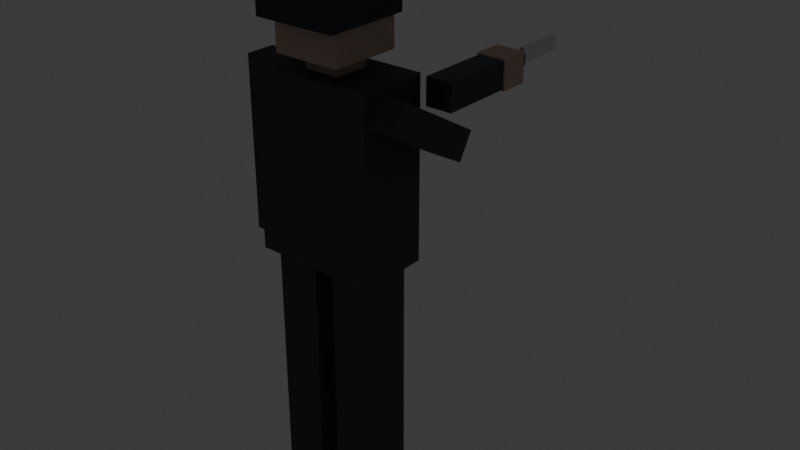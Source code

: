 # Source: combate.blend  (saved by Blender 5.1.30; exported with 4.5.12 LTS)
import bpy
from mathutils import Matrix  # noqa: F401  (used for matrix-valued properties, if any)

bpy.ops.wm.read_factory_settings(use_empty=True)
scene = bpy.context.scene
scene.name = 'Scene'

# ---- collections
col_collection = bpy.data.collections.new('Collection'); scene.collection.children.link(col_collection)

# ---- materials (node trees are filled in below, after node groups)
mat_pistola_metal = bpy.data.materials.new('Pistola_Metal')
mat_pistola_grip = bpy.data.materials.new('Pistola_Grip')
mat_enemigo_ropa = bpy.data.materials.new('Enemigo_Ropa')
mat_enemigo_piel = bpy.data.materials.new('Enemigo_Piel')
mat_enemigo_capucha = bpy.data.materials.new('Enemigo_Capucha')
mat_enemigo_ojos = bpy.data.materials.new('Enemigo_Ojos')
mat_cuchillo_mango = bpy.data.materials.new('Cuchillo_Mango')
mat_cuchillo_hoja = bpy.data.materials.new('Cuchillo_Hoja')

# ---- material node trees
mat_pistola_metal.use_nodes = True; mat_pistola_metal.node_tree.nodes.clear()
_N = mat_pistola_metal.node_tree.nodes; _L = mat_pistola_metal.node_tree.links
n0 = _N.new('ShaderNodeBsdfPrincipled'); n0.name = 'BSDF Principista'; n0.location = (-200, 100)
n0.inputs[0].default_value = (0.08, 0.08, 0.09, 1.0)
n0.inputs[1].default_value = 0.85
n0.inputs[2].default_value = 0.35
n1 = _N.new('ShaderNodeOutputMaterial'); n1.name = 'Material'; n1.location = (200, 100)
_L.new(n0.outputs[0], n1.inputs[0])
n1.is_active_output = True
mat_pistola_grip.use_nodes = True; mat_pistola_grip.node_tree.nodes.clear()
_N = mat_pistola_grip.node_tree.nodes; _L = mat_pistola_grip.node_tree.links
n0 = _N.new('ShaderNodeBsdfPrincipled'); n0.name = 'BSDF Principista'; n0.location = (-200, 100)
n0.inputs[0].default_value = (0.03, 0.03, 0.035, 1.0)
n0.inputs[2].default_value = 0.7
n1 = _N.new('ShaderNodeOutputMaterial'); n1.name = 'Material'; n1.location = (200, 100)
_L.new(n0.outputs[0], n1.inputs[0])
n1.is_active_output = True
mat_enemigo_ropa.use_nodes = True; mat_enemigo_ropa.node_tree.nodes.clear()
_N = mat_enemigo_ropa.node_tree.nodes; _L = mat_enemigo_ropa.node_tree.links
n0 = _N.new('ShaderNodeBsdfPrincipled'); n0.name = 'BSDF Principista'; n0.location = (-200, 100)
n0.inputs[0].default_value = (0.06, 0.07, 0.09, 1.0)
n0.inputs[2].default_value = 0.85
n1 = _N.new('ShaderNodeOutputMaterial'); n1.name = 'Material'; n1.location = (200, 100)
_L.new(n0.outputs[0], n1.inputs[0])
n1.is_active_output = True
mat_enemigo_piel.use_nodes = True; mat_enemigo_piel.node_tree.nodes.clear()
_N = mat_enemigo_piel.node_tree.nodes; _L = mat_enemigo_piel.node_tree.links
n0 = _N.new('ShaderNodeBsdfPrincipled'); n0.name = 'BSDF Principista'; n0.location = (-200, 100)
n0.inputs[0].default_value = (0.55, 0.4, 0.34, 1.0)
n0.inputs[2].default_value = 0.75
n1 = _N.new('ShaderNodeOutputMaterial'); n1.name = 'Material'; n1.location = (200, 100)
_L.new(n0.outputs[0], n1.inputs[0])
n1.is_active_output = True
mat_enemigo_capucha.use_nodes = True; mat_enemigo_capucha.node_tree.nodes.clear()
_N = mat_enemigo_capucha.node_tree.nodes; _L = mat_enemigo_capucha.node_tree.links
n0 = _N.new('ShaderNodeBsdfPrincipled'); n0.name = 'BSDF Principista'; n0.location = (-200, 100)
n0.inputs[0].default_value = (0.04, 0.045, 0.06, 1.0)
n0.inputs[2].default_value = 0.9
n1 = _N.new('ShaderNodeOutputMaterial'); n1.name = 'Material'; n1.location = (200, 100)
_L.new(n0.outputs[0], n1.inputs[0])
n1.is_active_output = True
mat_enemigo_ojos.use_nodes = True; mat_enemigo_ojos.node_tree.nodes.clear()
_N = mat_enemigo_ojos.node_tree.nodes; _L = mat_enemigo_ojos.node_tree.links
n0 = _N.new('ShaderNodeBsdfPrincipled'); n0.name = 'BSDF Principista'; n0.location = (-200, 100)
n0.inputs[0].default_value = (1.0, 1.0, 1.0, 1.0)
n0.inputs[2].default_value = 0.6
n0.inputs[27].default_value = (0.9, 0.95, 1.0, 1.0)
n0.inputs[28].default_value = 5.0
n1 = _N.new('ShaderNodeOutputMaterial'); n1.name = 'Material'; n1.location = (200, 100)
_L.new(n0.outputs[0], n1.inputs[0])
n1.is_active_output = True
mat_cuchillo_mango.use_nodes = True; mat_cuchillo_mango.node_tree.nodes.clear()
_N = mat_cuchillo_mango.node_tree.nodes; _L = mat_cuchillo_mango.node_tree.links
n0 = _N.new('ShaderNodeBsdfPrincipled'); n0.name = 'BSDF Principista'; n0.location = (-200, 100)
n0.inputs[0].default_value = (0.02, 0.02, 0.02, 1.0)
n0.inputs[2].default_value = 0.6
n1 = _N.new('ShaderNodeOutputMaterial'); n1.name = 'Material'; n1.location = (200, 100)
_L.new(n0.outputs[0], n1.inputs[0])
n1.is_active_output = True
mat_cuchillo_hoja.use_nodes = True; mat_cuchillo_hoja.node_tree.nodes.clear()
_N = mat_cuchillo_hoja.node_tree.nodes; _L = mat_cuchillo_hoja.node_tree.links
n0 = _N.new('ShaderNodeBsdfPrincipled'); n0.name = 'BSDF Principista'; n0.location = (-200, 100)
n0.inputs[0].default_value = (0.75, 0.78, 0.82, 1.0)
n0.inputs[1].default_value = 0.9
n0.inputs[2].default_value = 0.25
n1 = _N.new('ShaderNodeOutputMaterial'); n1.name = 'Material'; n1.location = (200, 100)
_L.new(n0.outputs[0], n1.inputs[0])
n1.is_active_output = True

# ---- world
world_world = bpy.data.worlds.new('World'); scene.world = world_world
world_world.use_nodes = True; world_world.node_tree.nodes.clear()
_N = world_world.node_tree.nodes; _L = world_world.node_tree.links
n0 = _N.new('ShaderNodeOutputWorld'); n0.name = 'World Output'; n0.location = (200, 100)
n1 = _N.new('ShaderNodeBackground'); n1.name = 'Background'; n1.location = (-200, 100)
n1.inputs[0].default_value = (0.05088, 0.05088, 0.05088, 1.0)
_L.new(n1.outputs[0], n0.inputs[0])
n0.is_active_output = True
world_world.color = (0.05088, 0.05088, 0.05088)
world_world.sun_shadow_jitter_overblur = 0.0

# ---- meshes
me_cubo = bpy.data.meshes.new('Cubo')
me_cubo.from_pydata([(-0.016, -0.01, -0.025), (-0.016, -0.01, 0.025), (-0.016, 0.19, -0.025), (-0.016, 0.19, 0.025), (0.016, -0.01, -0.025), (0.016, -0.01, 0.025), (0.016, 0.19, -0.025), (0.016, 0.19, 0.025), (-0.012, 0.19, -0.015), (-0.012, 0.19, 0.015), (-0.012, 0.21, -0.015), (-0.012, 0.21, 0.015), (0.012, 0.19, -0.015), (0.012, 0.19, 0.015), (0.012, 0.21, -0.015), (0.012, 0.21, 0.015), (-0.015, -0.02215, -0.1643), (-0.015, -0.06541, -0.03115), (-0.015, 0.02541, -0.1488), (-0.015, -0.01785, -0.0157), (0.015, -0.02215, -0.1643), (0.015, -0.06541, -0.03115), (0.015, 0.02541, -0.1488), (0.015, -0.01785, -0.0157), (-0.013, -0.005, -0.041), (-0.013, -0.005, -0.029), (-0.013, 0.045, -0.041), (-0.013, 0.045, -0.029), (0.013, -0.005, -0.041), (0.013, -0.005, -0.029), (0.013, 0.045, -0.041), (0.013, 0.045, -0.029), (-0.005, 0.009, -0.03), (-0.005, 0.009, -0.01), (-0.005, 0.021, -0.03), (-0.005, 0.021, -0.01), (0.005, 0.009, -0.03), (0.005, 0.009, -0.01), (0.005, 0.021, -0.03), (0.005, 0.021, -0.01)], [], [(0, 1, 3, 2), (2, 3, 7, 6), (6, 7, 5, 4), (4, 5, 1, 0), (2, 6, 4, 0), (7, 3, 1, 5), (8, 9, 11, 10), (10, 11, 15, 14), (14, 15, 13, 12), (12, 13, 9, 8), (10, 14, 12, 8), (15, 11, 9, 13), (16, 17, 19, 18), (18, 19, 23, 22), (22, 23, 21, 20), (20, 21, 17, 16), (18, 22, 20, 16), (23, 19, 17, 21), (24, 25, 27, 26), (26, 27, 31, 30), (30, 31, 29, 28), (28, 29, 25, 24), (26, 30, 28, 24), (31, 27, 25, 29), (32, 33, 35, 34), (34, 35, 39, 38), (38, 39, 37, 36), (36, 37, 33, 32), (34, 38, 36, 32), (39, 35, 33, 37)])
me_cubo.polygons.foreach_set('material_index', [0, 0, 0, 0, 0, 0, 0, 0, 0, 0, 0, 0, 1, 1, 1, 1, 1, 1, 0, 0, 0, 0, 0, 0, 0, 0, 0, 0, 0, 0])
_uv = me_cubo.uv_layers.new(name='MapaUV')
_uv.uv.foreach_set('vector', [0.375, 0.0, 0.625, 0.0, 0.625, 0.25, 0.375, 0.25, 0.375, 0.25, 0.625, 0.25, 0.625, 0.5, 0.375, 0.5, 0.375, 0.5, 0.625, 0.5, 0.625, 0.75, 0.375, 0.75, 0.375, 0.75, 0.625, 0.75, 0.625, 1.0, 0.375, 1.0, 0.125, 0.5, 0.375, 0.5, 0.375, 0.75, 0.125, 0.75, 0.625, 0.5, 0.875, 0.5, 0.875, 0.75, 0.625, 0.75, 0.375, 0.0, 0.625, 0.0, 0.625, 0.25, 0.375, 0.25, 0.375, 0.25, 0.625, 0.25, 0.625, 0.5, 0.375, 0.5, 0.375, 0.5, 0.625, 0.5, 0.625, 0.75, 0.375, 0.75, 0.375, 0.75, 0.625, 0.75, 0.625, 1.0, 0.375, 1.0, 0.125, 0.5, 0.375, 0.5, 0.375, 0.75, 0.125, 0.75, 0.625, 0.5, 0.875, 0.5, 0.875, 0.75, 0.625, 0.75, 0.375, 0.0, 0.625, 0.0, 0.625, 0.25, 0.375, 0.25, 0.375, 0.25, 0.625, 0.25, 0.625, 0.5, 0.375, 0.5, 0.375, 0.5, 0.625, 0.5, 0.625, 0.75, 0.375, 0.75, 0.375, 0.75, 0.625, 0.75, 0.625, 1.0, 0.375, 1.0, 0.125, 0.5, 0.375, 0.5, 0.375, 0.75, 0.125, 0.75, 0.625, 0.5, 0.875, 0.5, 0.875, 0.75, 0.625, 0.75, 0.375, 0.0, 0.625, 0.0, 0.625, 0.25, 0.375, 0.25, 0.375, 0.25, 0.625, 0.25, 0.625, 0.5, 0.375, 0.5, 0.375, 0.5, 0.625, 0.5, 0.625, 0.75, 0.375, 0.75, 0.375, 0.75, 0.625, 0.75, 0.625, 1.0, 0.375, 1.0, 0.125, 0.5, 0.375, 0.5, 0.375, 0.75, 0.125, 0.75, 0.625, 0.5, 0.875, 0.5, 0.875, 0.75, 0.625, 0.75, 0.375, 0.0, 0.625, 0.0, 0.625, 0.25, 0.375, 0.25, 0.375, 0.25, 0.625, 0.25, 0.625, 0.5, 0.375, 0.5, 0.375, 0.5, 0.625, 0.5, 0.625, 0.75, 0.375, 0.75, 0.375, 0.75, 0.625, 0.75, 0.625, 1.0, 0.375, 1.0, 0.125, 0.5, 0.375, 0.5, 0.375, 0.75, 0.125, 0.75, 0.625, 0.5, 0.875, 0.5, 0.875, 0.75, 0.625, 0.75])
me_cubo.materials.append(mat_pistola_metal)
me_cubo.materials.append(mat_pistola_grip)
me_cubo.update()
me_cubo_005 = bpy.data.meshes.new('Cubo.005')
me_cubo_005.from_pydata([(-0.185, -0.08, 0.0), (-0.185, -0.08, 0.84), (-0.185, 0.08, 0.0), (-0.185, 0.08, 0.84), (-0.035, -0.08, 0.0), (-0.035, -0.08, 0.84), (-0.035, 0.08, 0.0), (-0.035, 0.08, 0.84), (0.035, -0.08, 0.0), (0.035, -0.08, 0.84), (0.035, 0.08, 0.0), (0.035, 0.08, 0.84), (0.185, -0.08, 0.0), (0.185, -0.08, 0.84), (0.185, 0.08, 0.0), (0.185, 0.08, 0.84), (-0.21, -0.12, 0.82), (-0.21, -0.12, 1.42), (-0.21, 0.12, 0.82), (-0.21, 0.12, 1.42), (0.21, -0.12, 0.82), (0.21, -0.12, 1.42), (0.21, 0.12, 0.82), (0.21, 0.12, 1.42), (-0.06, -0.06, 1.41), (-0.06, -0.06, 1.51), (-0.06, 0.06, 1.41), (-0.06, 0.06, 1.51), (0.06, -0.06, 1.41), (0.06, -0.06, 1.51), (0.06, 0.06, 1.41), (0.06, 0.06, 1.51), (-0.115, -0.12, 1.47), (-0.115, -0.12, 1.73), (-0.115, 0.12, 1.47), (-0.115, 0.12, 1.73), (0.115, -0.12, 1.47), (0.115, -0.12, 1.73), (0.115, 0.12, 1.47), (0.115, 0.12, 1.73), (-0.14, -0.165, 1.58), (-0.14, -0.165, 1.78), (-0.14, 0.125, 1.58), (-0.14, 0.125, 1.78), (0.14, -0.165, 1.58), (0.14, -0.165, 1.78), (0.14, 0.125, 1.58), (0.14, 0.125, 1.78), (-0.07, 0.11, 1.605), (-0.07, 0.11, 1.635), (-0.07, 0.13, 1.605), (-0.07, 0.13, 1.635), (-0.03, 0.11, 1.605), (-0.03, 0.11, 1.635), (-0.03, 0.13, 1.605), (-0.03, 0.13, 1.635), (0.03, 0.11, 1.605), (0.03, 0.11, 1.635), (0.03, 0.13, 1.605), (0.03, 0.13, 1.635), (0.07, 0.11, 1.605), (0.07, 0.11, 1.635), (0.07, 0.13, 1.605), (0.07, 0.13, 1.635), (-0.31, -0.05, 0.83), (-0.31, -0.05, 1.41), (-0.31, 0.05, 0.83), (-0.31, 0.05, 1.41), (-0.21, -0.05, 0.83), (-0.21, -0.05, 1.41), (-0.21, 0.05, 0.83), (-0.21, 0.05, 1.41), (0.21, 0.1822, 1.152), (0.21, -0.1122, 1.322), (0.21, 0.2322, 1.238), (0.21, -0.06222, 1.408), (0.31, 0.1822, 1.152), (0.31, -0.1122, 1.322), (0.31, 0.2322, 1.238), (0.31, -0.06222, 1.408), (0.215, 0.14, 1.315), (0.215, 0.14, 1.405), (0.215, 0.42, 1.315), (0.215, 0.42, 1.405), (0.305, 0.14, 1.315), (0.305, 0.14, 1.405), (0.305, 0.42, 1.315), (0.305, 0.42, 1.405), (0.21, 0.39, 1.31), (0.21, 0.39, 1.41), (0.21, 0.49, 1.31), (0.21, 0.49, 1.41), (0.31, 0.39, 1.31), (0.31, 0.39, 1.41), (0.31, 0.49, 1.31), (0.31, 0.49, 1.41), (0.245, 0.45, 1.342), (0.245, 0.45, 1.378), (0.245, 0.55, 1.342), (0.245, 0.55, 1.378), (0.275, 0.45, 1.342), (0.275, 0.45, 1.378), (0.275, 0.55, 1.342), (0.275, 0.55, 1.378), (0.2525, 0.55, 1.345), (0.2525, 0.55, 1.395), (0.2525, 0.73, 1.345), (0.2525, 0.73, 1.395), (0.2675, 0.55, 1.345), (0.2675, 0.55, 1.395), (0.2675, 0.73, 1.345), (0.2675, 0.73, 1.395)], [], [(0, 1, 3, 2), (2, 3, 7, 6), (6, 7, 5, 4), (4, 5, 1, 0), (2, 6, 4, 0), (7, 3, 1, 5), (8, 9, 11, 10), (10, 11, 15, 14), (14, 15, 13, 12), (12, 13, 9, 8), (10, 14, 12, 8), (15, 11, 9, 13), (16, 17, 19, 18), (18, 19, 23, 22), (22, 23, 21, 20), (20, 21, 17, 16), (18, 22, 20, 16), (23, 19, 17, 21), (24, 25, 27, 26), (26, 27, 31, 30), (30, 31, 29, 28), (28, 29, 25, 24), (26, 30, 28, 24), (31, 27, 25, 29), (32, 33, 35, 34), (34, 35, 39, 38), (38, 39, 37, 36), (36, 37, 33, 32), (34, 38, 36, 32), (39, 35, 33, 37), (40, 41, 43, 42), (42, 43, 47, 46), (46, 47, 45, 44), (44, 45, 41, 40), (42, 46, 44, 40), (47, 43, 41, 45), (48, 49, 51, 50), (50, 51, 55, 54), (54, 55, 53, 52), (52, 53, 49, 48), (50, 54, 52, 48), (55, 51, 49, 53), (56, 57, 59, 58), (58, 59, 63, 62), (62, 63, 61, 60), (60, 61, 57, 56), (58, 62, 60, 56), (63, 59, 57, 61), (64, 65, 67, 66), (66, 67, 71, 70), (70, 71, 69, 68), (68, 69, 65, 64), (66, 70, 68, 64), (71, 67, 65, 69), (72, 73, 75, 74), (74, 75, 79, 78), (78, 79, 77, 76), (76, 77, 73, 72), (74, 78, 76, 72), (79, 75, 73, 77), (80, 81, 83, 82), (82, 83, 87, 86), (86, 87, 85, 84), (84, 85, 81, 80), (82, 86, 84, 80), (87, 83, 81, 85), (88, 89, 91, 90), (90, 91, 95, 94), (94, 95, 93, 92), (92, 93, 89, 88), (90, 94, 92, 88), (95, 91, 89, 93), (96, 97, 99, 98), (98, 99, 103, 102), (102, 103, 101, 100), (100, 101, 97, 96), (98, 102, 100, 96), (103, 99, 97, 101), (104, 105, 107, 106), (106, 107, 111, 110), (110, 111, 109, 108), (108, 109, 105, 104), (106, 110, 108, 104), (111, 107, 105, 109)])
me_cubo_005.polygons.foreach_set('material_index', [0, 0, 0, 0, 0, 0, 0, 0, 0, 0, 0, 0, 0, 0, 0, 0, 0, 0, 1, 1, 1, 1, 1, 1, 1, 1, 1, 1, 1, 1, 2, 2, 2, 2, 2, 2, 3, 3, 3, 3, 3, 3, 3, 3, 3, 3, 3, 3, 0, 0, 0, 0, 0, 0, 0, 0, 0, 0, 0, 0, 0, 0, 0, 0, 0, 0, 1, 1, 1, 1, 1, 1, 4, 4, 4, 4, 4, 4, 5, 5, 5, 5, 5, 5])
_uv = me_cubo_005.uv_layers.new(name='MapaUV')
_uv.uv.foreach_set('vector', [0.375, 0.0, 0.625, 0.0, 0.625, 0.25, 0.375, 0.25, 0.375, 0.25, 0.625, 0.25, 0.625, 0.5, 0.375, 0.5, 0.375, 0.5, 0.625, 0.5, 0.625, 0.75, 0.375, 0.75, 0.375, 0.75, 0.625, 0.75, 0.625, 1.0, 0.375, 1.0, 0.125, 0.5, 0.375, 0.5, 0.375, 0.75, 0.125, 0.75, 0.625, 0.5, 0.875, 0.5, 0.875, 0.75, 0.625, 0.75, 0.375, 0.0, 0.625, 0.0, 0.625, 0.25, 0.375, 0.25, 0.375, 0.25, 0.625, 0.25, 0.625, 0.5, 0.375, 0.5, 0.375, 0.5, 0.625, 0.5, 0.625, 0.75, 0.375, 0.75, 0.375, 0.75, 0.625, 0.75, 0.625, 1.0, 0.375, 1.0, 0.125, 0.5, 0.375, 0.5, 0.375, 0.75, 0.125, 0.75, 0.625, 0.5, 0.875, 0.5, 0.875, 0.75, 0.625, 0.75, 0.375, 0.0, 0.625, 0.0, 0.625, 0.25, 0.375, 0.25, 0.375, 0.25, 0.625, 0.25, 0.625, 0.5, 0.375, 0.5, 0.375, 0.5, 0.625, 0.5, 0.625, 0.75, 0.375, 0.75, 0.375, 0.75, 0.625, 0.75, 0.625, 1.0, 0.375, 1.0, 0.125, 0.5, 0.375, 0.5, 0.375, 0.75, 0.125, 0.75, 0.625, 0.5, 0.875, 0.5, 0.875, 0.75, 0.625, 0.75, 0.375, 0.0, 0.625, 0.0, 0.625, 0.25, 0.375, 0.25, 0.375, 0.25, 0.625, 0.25, 0.625, 0.5, 0.375, 0.5, 0.375, 0.5, 0.625, 0.5, 0.625, 0.75, 0.375, 0.75, 0.375, 0.75, 0.625, 0.75, 0.625, 1.0, 0.375, 1.0, 0.125, 0.5, 0.375, 0.5, 0.375, 0.75, 0.125, 0.75, 0.625, 0.5, 0.875, 0.5, 0.875, 0.75, 0.625, 0.75, 0.375, 0.0, 0.625, 0.0, 0.625, 0.25, 0.375, 0.25, 0.375, 0.25, 0.625, 0.25, 0.625, 0.5, 0.375, 0.5, 0.375, 0.5, 0.625, 0.5, 0.625, 0.75, 0.375, 0.75, 0.375, 0.75, 0.625, 0.75, 0.625, 1.0, 0.375, 1.0, 0.125, 0.5, 0.375, 0.5, 0.375, 0.75, 0.125, 0.75, 0.625, 0.5, 0.875, 0.5, 0.875, 0.75, 0.625, 0.75, 0.375, 0.0, 0.625, 0.0, 0.625, 0.25, 0.375, 0.25, 0.375, 0.25, 0.625, 0.25, 0.625, 0.5, 0.375, 0.5, 0.375, 0.5, 0.625, 0.5, 0.625, 0.75, 0.375, 0.75, 0.375, 0.75, 0.625, 0.75, 0.625, 1.0, 0.375, 1.0, 0.125, 0.5, 0.375, 0.5, 0.375, 0.75, 0.125, 0.75, 0.625, 0.5, 0.875, 0.5, 0.875, 0.75, 0.625, 0.75, 0.375, 0.0, 0.625, 0.0, 0.625, 0.25, 0.375, 0.25, 0.375, 0.25, 0.625, 0.25, 0.625, 0.5, 0.375, 0.5, 0.375, 0.5, 0.625, 0.5, 0.625, 0.75, 0.375, 0.75, 0.375, 0.75, 0.625, 0.75, 0.625, 1.0, 0.375, 1.0, 0.125, 0.5, 0.375, 0.5, 0.375, 0.75, 0.125, 0.75, 0.625, 0.5, 0.875, 0.5, 0.875, 0.75, 0.625, 0.75, 0.375, 0.0, 0.625, 0.0, 0.625, 0.25, 0.375, 0.25, 0.375, 0.25, 0.625, 0.25, 0.625, 0.5, 0.375, 0.5, 0.375, 0.5, 0.625, 0.5, 0.625, 0.75, 0.375, 0.75, 0.375, 0.75, 0.625, 0.75, 0.625, 1.0, 0.375, 1.0, 0.125, 0.5, 0.375, 0.5, 0.375, 0.75, 0.125, 0.75, 0.625, 0.5, 0.875, 0.5, 0.875, 0.75, 0.625, 0.75, 0.375, 0.0, 0.625, 0.0, 0.625, 0.25, 0.375, 0.25, 0.375, 0.25, 0.625, 0.25, 0.625, 0.5, 0.375, 0.5, 0.375, 0.5, 0.625, 0.5, 0.625, 0.75, 0.375, 0.75, 0.375, 0.75, 0.625, 0.75, 0.625, 1.0, 0.375, 1.0, 0.125, 0.5, 0.375, 0.5, 0.375, 0.75, 0.125, 0.75, 0.625, 0.5, 0.875, 0.5, 0.875, 0.75, 0.625, 0.75, 0.375, 0.0, 0.625, 0.0, 0.625, 0.25, 0.375, 0.25, 0.375, 0.25, 0.625, 0.25, 0.625, 0.5, 0.375, 0.5, 0.375, 0.5, 0.625, 0.5, 0.625, 0.75, 0.375, 0.75, 0.375, 0.75, 0.625, 0.75, 0.625, 1.0, 0.375, 1.0, 0.125, 0.5, 0.375, 0.5, 0.375, 0.75, 0.125, 0.75, 0.625, 0.5, 0.875, 0.5, 0.875, 0.75, 0.625, 0.75, 0.375, 0.0, 0.625, 0.0, 0.625, 0.25, 0.375, 0.25, 0.375, 0.25, 0.625, 0.25, 0.625, 0.5, 0.375, 0.5, 0.375, 0.5, 0.625, 0.5, 0.625, 0.75, 0.375, 0.75, 0.375, 0.75, 0.625, 0.75, 0.625, 1.0, 0.375, 1.0, 0.125, 0.5, 0.375, 0.5, 0.375, 0.75, 0.125, 0.75, 0.625, 0.5, 0.875, 0.5, 0.875, 0.75, 0.625, 0.75, 0.375, 0.0, 0.625, 0.0, 0.625, 0.25, 0.375, 0.25, 0.375, 0.25, 0.625, 0.25, 0.625, 0.5, 0.375, 0.5, 0.375, 0.5, 0.625, 0.5, 0.625, 0.75, 0.375, 0.75, 0.375, 0.75, 0.625, 0.75, 0.625, 1.0, 0.375, 1.0, 0.125, 0.5, 0.375, 0.5, 0.375, 0.75, 0.125, 0.75, 0.625, 0.5, 0.875, 0.5, 0.875, 0.75, 0.625, 0.75, 0.375, 0.0, 0.625, 0.0, 0.625, 0.25, 0.375, 0.25, 0.375, 0.25, 0.625, 0.25, 0.625, 0.5, 0.375, 0.5, 0.375, 0.5, 0.625, 0.5, 0.625, 0.75, 0.375, 0.75, 0.375, 0.75, 0.625, 0.75, 0.625, 1.0, 0.375, 1.0, 0.125, 0.5, 0.375, 0.5, 0.375, 0.75, 0.125, 0.75, 0.625, 0.5, 0.875, 0.5, 0.875, 0.75, 0.625, 0.75, 0.375, 0.0, 0.625, 0.0, 0.625, 0.25, 0.375, 0.25, 0.375, 0.25, 0.625, 0.25, 0.625, 0.5, 0.375, 0.5, 0.375, 0.5, 0.625, 0.5, 0.625, 0.75, 0.375, 0.75, 0.375, 0.75, 0.625, 0.75, 0.625, 1.0, 0.375, 1.0, 0.125, 0.5, 0.375, 0.5, 0.375, 0.75, 0.125, 0.75, 0.625, 0.5, 0.875, 0.5, 0.875, 0.75, 0.625, 0.75])
me_cubo_005.materials.append(mat_enemigo_ropa)
me_cubo_005.materials.append(mat_enemigo_piel)
me_cubo_005.materials.append(mat_enemigo_capucha)
me_cubo_005.materials.append(mat_enemigo_ojos)
me_cubo_005.materials.append(mat_cuchillo_mango)
me_cubo_005.materials.append(mat_cuchillo_hoja)
me_cubo_005.update()

# ---- objects
ob_pistola = bpy.data.objects.new('Pistola', me_cubo)
ob_enemigo_cuchillo = bpy.data.objects.new('Enemigo_Cuchillo', me_cubo_005)

# ---- transforms, parenting, visibility, modifiers, constraints
ob_pistola.location = (0.0, 0.0, 0.0)
ob_enemigo_cuchillo.location = (0.0, 0.0, 0.0)

# ---- collection membership
col_collection.objects.link(ob_pistola)
col_collection.objects.link(ob_enemigo_cuchillo)

# ---- scene / render settings (as saved in the file)
scene.frame_start = 1; scene.frame_end = 250; scene.frame_set(1)
scene.render.engine = 'BLENDER_EEVEE_NEXT'
scene.render.bake_bias = 0.0
scene.render.bake_samples = 0
scene.cycles.sampling_pattern = 'TABULATED_SOBOL'
scene.eevee.use_volume_custom_range = False
bpy.context.view_layer.update()

# ---- added for rendering (the .blend has no active camera): camera
cam_auto = bpy.data.cameras.new('AutoCamera')
cam_auto.lens = 50.0
cam_auto.sensor_width = 36.0
cam_auto.clip_end = 1000.0
ob_auto_camera = bpy.data.objects.new('AutoCamera', cam_auto)
scene.collection.objects.link(ob_auto_camera)
ob_auto_camera.location = (2.06176, -2.19161, 2.45726)
ob_auto_camera.rotation_euler = (1.09748, -7.21219e-08, 0.694738)
scene.camera = ob_auto_camera
bpy.context.view_layer.update()
